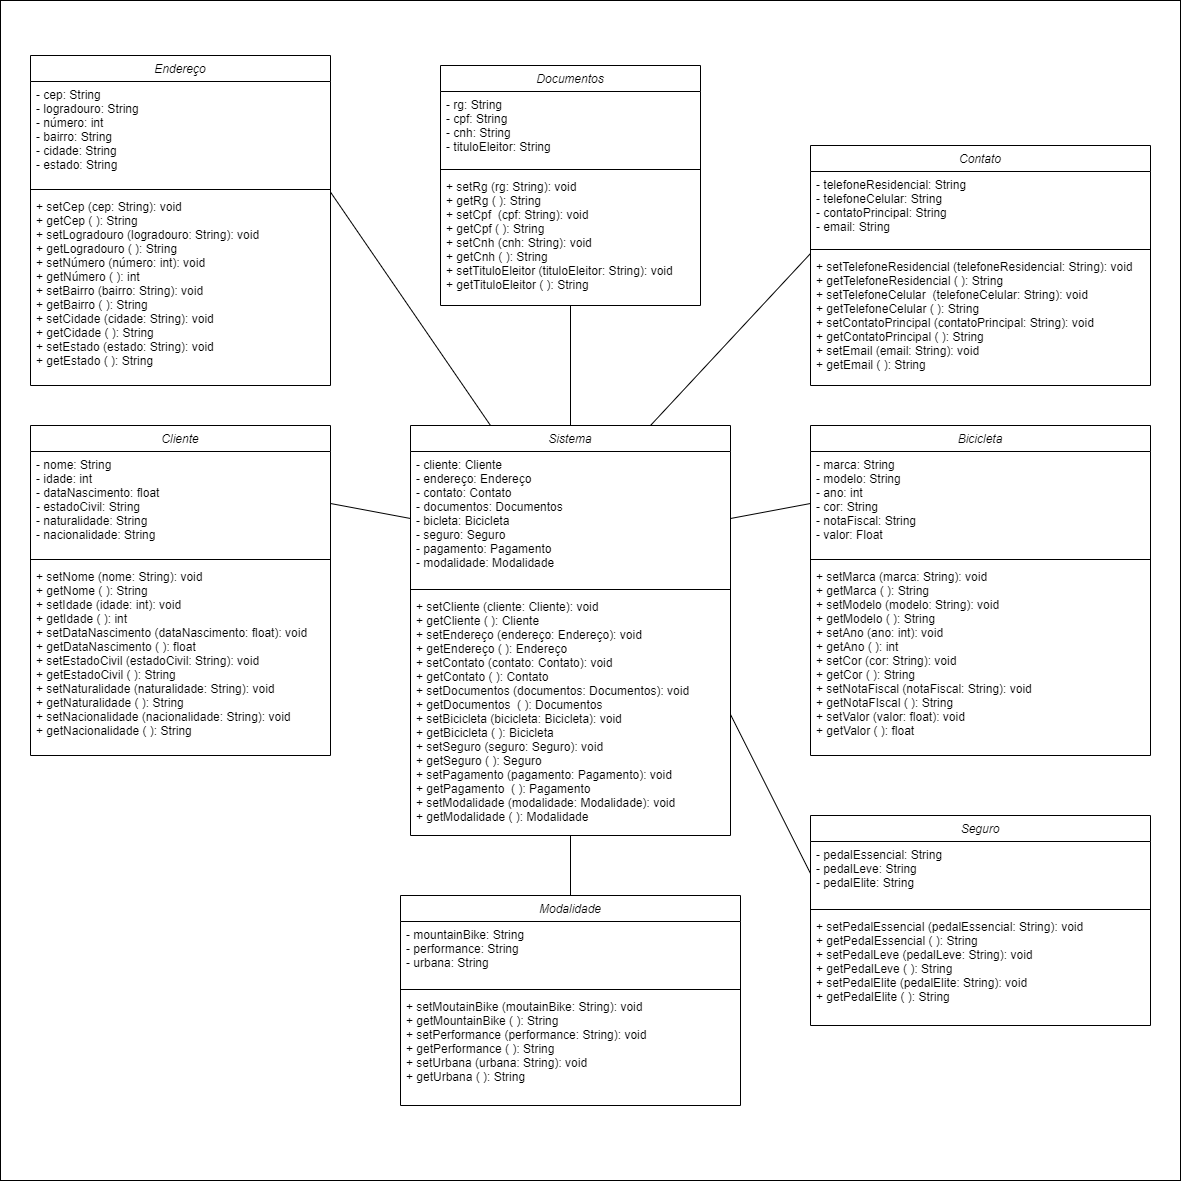

The diagram above was exported from draw.io. Its source (the exported page's mxGraphModel, read from the mxfile embedded in the PNG):
<mxGraphModel dx="1647" dy="3274" grid="1" gridSize="10" guides="1" tooltips="1" connect="1" arrows="1" fold="1" page="1" pageScale="1" pageWidth="1654" pageHeight="2336" background="none" math="0" shadow="0">
  <root>
    <mxCell id="0" />
    <mxCell id="1" parent="0" />
    <mxCell id="J6I4glnIW8z_u_KvVyux-4" value="" style="whiteSpace=wrap;html=1;aspect=fixed;" vertex="1" parent="1">
      <mxGeometry x="210" y="-1795" width="1180" height="1180" as="geometry" />
    </mxCell>
    <mxCell id="zL4lBl_w_6wt01Ga6cjc-1" value="Cliente" style="swimlane;fontStyle=2;align=center;verticalAlign=top;childLayout=stackLayout;horizontal=1;startSize=26;horizontalStack=0;resizeParent=1;resizeLast=0;collapsible=1;marginBottom=0;rounded=0;shadow=0;strokeWidth=1;" parent="1" vertex="1">
      <mxGeometry x="240" y="-1370" width="300" height="330" as="geometry">
        <mxRectangle x="230" y="140" width="160" height="26" as="alternateBounds" />
      </mxGeometry>
    </mxCell>
    <mxCell id="zL4lBl_w_6wt01Ga6cjc-2" value="- nome: String&#10;- idade: int&#10;- dataNascimento: float&#10;- estadoCivil: String&#10;- naturalidade: String&#10;- nacionalidade: String&#10;" style="text;align=left;verticalAlign=top;spacingLeft=4;spacingRight=4;overflow=hidden;rotatable=0;points=[[0,0.5],[1,0.5]];portConstraint=eastwest;" parent="zL4lBl_w_6wt01Ga6cjc-1" vertex="1">
      <mxGeometry y="26" width="300" height="104" as="geometry" />
    </mxCell>
    <mxCell id="zL4lBl_w_6wt01Ga6cjc-3" value="" style="line;html=1;strokeWidth=1;align=left;verticalAlign=middle;spacingTop=-1;spacingLeft=3;spacingRight=3;rotatable=0;labelPosition=right;points=[];portConstraint=eastwest;" parent="zL4lBl_w_6wt01Ga6cjc-1" vertex="1">
      <mxGeometry y="130" width="300" height="8" as="geometry" />
    </mxCell>
    <mxCell id="d1qdAVyWSVOO6TDmFVYL-8" value="+ setNome (nome: String): void&#10;+ getNome ( ): String&#10;+ setIdade (idade: int): void&#10;+ getIdade ( ): int&#10;+ setDataNascimento (dataNascimento: float): void&#10;+ getDataNascimento ( ): float&#10;+ setEstadoCivil (estadoCivil: String): void&#10;+ getEstadoCivil ( ): String&#10;+ setNaturalidade (naturalidade: String): void&#10;+ getNaturalidade ( ): String&#10;+ setNacionalidade (nacionalidade: String): void&#10;+ getNacionalidade ( ): String&#10;" style="text;align=left;verticalAlign=top;spacingLeft=4;spacingRight=4;overflow=hidden;rotatable=0;points=[[0,0.5],[1,0.5]];portConstraint=eastwest;" parent="zL4lBl_w_6wt01Ga6cjc-1" vertex="1">
      <mxGeometry y="138" width="300" height="192" as="geometry" />
    </mxCell>
    <mxCell id="zL4lBl_w_6wt01Ga6cjc-15" value="Sistema" style="swimlane;fontStyle=2;align=center;verticalAlign=top;childLayout=stackLayout;horizontal=1;startSize=26;horizontalStack=0;resizeParent=1;resizeLast=0;collapsible=1;marginBottom=0;rounded=0;shadow=0;strokeWidth=1;" parent="1" vertex="1">
      <mxGeometry x="620" y="-1370" width="320" height="410" as="geometry">
        <mxRectangle x="230" y="140" width="160" height="26" as="alternateBounds" />
      </mxGeometry>
    </mxCell>
    <mxCell id="zL4lBl_w_6wt01Ga6cjc-16" value="- cliente: Cliente&#10;- endereço: Endereço&#10;- contato: Contato&#10;- documentos: Documentos&#10;- bicleta: Bicicleta&#10;- seguro: Seguro&#10;- pagamento: Pagamento&#10;- modalidade: Modalidade&#10;" style="text;align=left;verticalAlign=top;spacingLeft=4;spacingRight=4;overflow=hidden;rotatable=0;points=[[0,0.5],[1,0.5]];portConstraint=eastwest;" parent="zL4lBl_w_6wt01Ga6cjc-15" vertex="1">
      <mxGeometry y="26" width="320" height="134" as="geometry" />
    </mxCell>
    <mxCell id="zL4lBl_w_6wt01Ga6cjc-17" value="" style="line;html=1;strokeWidth=1;align=left;verticalAlign=middle;spacingTop=-1;spacingLeft=3;spacingRight=3;rotatable=0;labelPosition=right;points=[];portConstraint=eastwest;" parent="zL4lBl_w_6wt01Ga6cjc-15" vertex="1">
      <mxGeometry y="160" width="320" height="8" as="geometry" />
    </mxCell>
    <mxCell id="zL4lBl_w_6wt01Ga6cjc-18" value="+ setCliente (cliente: Cliente): void&#10;+ getCliente ( ): Cliente&#10;+ setEndereço (endereço: Endereço): void&#10;+ getEndereço ( ): Endereço&#10;+ setContato (contato: Contato): void&#10;+ getContato ( ): Contato&#10;+ setDocumentos (documentos: Documentos): void&#10;+ getDocumentos  ( ): Documentos&#10;+ setBicicleta (bicicleta: Bicicleta): void&#10;+ getBicicleta ( ): Bicicleta&#10;+ setSeguro (seguro: Seguro): void&#10;+ getSeguro ( ): Seguro&#10;+ setPagamento (pagamento: Pagamento): void&#10;+ getPagamento  ( ): Pagamento&#10;+ setModalidade (modalidade: Modalidade): void&#10;+ getModalidade ( ): Modalidade&#10;" style="text;align=left;verticalAlign=top;spacingLeft=4;spacingRight=4;overflow=hidden;rotatable=0;points=[[0,0.5],[1,0.5]];portConstraint=eastwest;" parent="zL4lBl_w_6wt01Ga6cjc-15" vertex="1">
      <mxGeometry y="168" width="320" height="242" as="geometry" />
    </mxCell>
    <mxCell id="d1qdAVyWSVOO6TDmFVYL-9" value="Endereço" style="swimlane;fontStyle=2;align=center;verticalAlign=top;childLayout=stackLayout;horizontal=1;startSize=26;horizontalStack=0;resizeParent=1;resizeLast=0;collapsible=1;marginBottom=0;rounded=0;shadow=0;strokeWidth=1;" parent="1" vertex="1">
      <mxGeometry x="240" y="-1740" width="300" height="330" as="geometry">
        <mxRectangle x="230" y="140" width="160" height="26" as="alternateBounds" />
      </mxGeometry>
    </mxCell>
    <mxCell id="d1qdAVyWSVOO6TDmFVYL-10" value="- cep: String&#10;- logradouro: String&#10;- número: int&#10;- bairro: String&#10;- cidade: String&#10;- estado: String" style="text;align=left;verticalAlign=top;spacingLeft=4;spacingRight=4;overflow=hidden;rotatable=0;points=[[0,0.5],[1,0.5]];portConstraint=eastwest;" parent="d1qdAVyWSVOO6TDmFVYL-9" vertex="1">
      <mxGeometry y="26" width="300" height="104" as="geometry" />
    </mxCell>
    <mxCell id="d1qdAVyWSVOO6TDmFVYL-11" value="" style="line;html=1;strokeWidth=1;align=left;verticalAlign=middle;spacingTop=-1;spacingLeft=3;spacingRight=3;rotatable=0;labelPosition=right;points=[];portConstraint=eastwest;" parent="d1qdAVyWSVOO6TDmFVYL-9" vertex="1">
      <mxGeometry y="130" width="300" height="8" as="geometry" />
    </mxCell>
    <mxCell id="d1qdAVyWSVOO6TDmFVYL-12" value="+ setCep (cep: String): void&#10;+ getCep ( ): String&#10;+ setLogradouro (logradouro: String): void&#10;+ getLogradouro ( ): String&#10;+ setNúmero (número: int): void&#10;+ getNúmero ( ): int&#10;+ setBairro (bairro: String): void&#10;+ getBairro ( ): String&#10;+ setCidade (cidade: String): void&#10;+ getCidade ( ): String&#10;+ setEstado (estado: String): void&#10;+ getEstado ( ): String" style="text;align=left;verticalAlign=top;spacingLeft=4;spacingRight=4;overflow=hidden;rotatable=0;points=[[0,0.5],[1,0.5]];portConstraint=eastwest;" parent="d1qdAVyWSVOO6TDmFVYL-9" vertex="1">
      <mxGeometry y="138" width="300" height="192" as="geometry" />
    </mxCell>
    <mxCell id="d1qdAVyWSVOO6TDmFVYL-13" value="Contato" style="swimlane;fontStyle=2;align=center;verticalAlign=top;childLayout=stackLayout;horizontal=1;startSize=26;horizontalStack=0;resizeParent=1;resizeLast=0;collapsible=1;marginBottom=0;rounded=0;shadow=0;strokeWidth=1;" parent="1" vertex="1">
      <mxGeometry x="1020" y="-1650" width="340" height="240" as="geometry">
        <mxRectangle x="230" y="140" width="160" height="26" as="alternateBounds" />
      </mxGeometry>
    </mxCell>
    <mxCell id="d1qdAVyWSVOO6TDmFVYL-14" value="- telefoneResidencial: String&#10;- telefoneCelular: String&#10;- contatoPrincipal: String&#10;- email: String" style="text;align=left;verticalAlign=top;spacingLeft=4;spacingRight=4;overflow=hidden;rotatable=0;points=[[0,0.5],[1,0.5]];portConstraint=eastwest;" parent="d1qdAVyWSVOO6TDmFVYL-13" vertex="1">
      <mxGeometry y="26" width="340" height="74" as="geometry" />
    </mxCell>
    <mxCell id="d1qdAVyWSVOO6TDmFVYL-15" value="" style="line;html=1;strokeWidth=1;align=left;verticalAlign=middle;spacingTop=-1;spacingLeft=3;spacingRight=3;rotatable=0;labelPosition=right;points=[];portConstraint=eastwest;" parent="d1qdAVyWSVOO6TDmFVYL-13" vertex="1">
      <mxGeometry y="100" width="340" height="8" as="geometry" />
    </mxCell>
    <mxCell id="d1qdAVyWSVOO6TDmFVYL-16" value="+ setTelefoneResidencial (telefoneResidencial: String): void&#10;+ getTelefoneResidencial ( ): String&#10;+ setTelefoneCelular  (telefoneCelular: String): void&#10;+ getTelefoneCelular ( ): String&#10;+ setContatoPrincipal (contatoPrincipal: String): void&#10;+ getContatoPrincipal ( ): String&#10;+ setEmail (email: String): void&#10;+ getEmail ( ): String" style="text;align=left;verticalAlign=top;spacingLeft=4;spacingRight=4;overflow=hidden;rotatable=0;points=[[0,0.5],[1,0.5]];portConstraint=eastwest;" parent="d1qdAVyWSVOO6TDmFVYL-13" vertex="1">
      <mxGeometry y="108" width="340" height="132" as="geometry" />
    </mxCell>
    <mxCell id="d1qdAVyWSVOO6TDmFVYL-17" value="Documentos" style="swimlane;fontStyle=2;align=center;verticalAlign=top;childLayout=stackLayout;horizontal=1;startSize=26;horizontalStack=0;resizeParent=1;resizeLast=0;collapsible=1;marginBottom=0;rounded=0;shadow=0;strokeWidth=1;" parent="1" vertex="1">
      <mxGeometry x="650" y="-1730" width="260" height="240" as="geometry">
        <mxRectangle x="230" y="140" width="160" height="26" as="alternateBounds" />
      </mxGeometry>
    </mxCell>
    <mxCell id="d1qdAVyWSVOO6TDmFVYL-18" value="- rg: String&#10;- cpf: String&#10;- cnh: String&#10;- tituloEleitor: String" style="text;align=left;verticalAlign=top;spacingLeft=4;spacingRight=4;overflow=hidden;rotatable=0;points=[[0,0.5],[1,0.5]];portConstraint=eastwest;" parent="d1qdAVyWSVOO6TDmFVYL-17" vertex="1">
      <mxGeometry y="26" width="260" height="74" as="geometry" />
    </mxCell>
    <mxCell id="d1qdAVyWSVOO6TDmFVYL-19" value="" style="line;html=1;strokeWidth=1;align=left;verticalAlign=middle;spacingTop=-1;spacingLeft=3;spacingRight=3;rotatable=0;labelPosition=right;points=[];portConstraint=eastwest;" parent="d1qdAVyWSVOO6TDmFVYL-17" vertex="1">
      <mxGeometry y="100" width="260" height="8" as="geometry" />
    </mxCell>
    <mxCell id="d1qdAVyWSVOO6TDmFVYL-20" value="+ setRg (rg: String): void&#10;+ getRg ( ): String&#10;+ setCpf  (cpf: String): void&#10;+ getCpf ( ): String&#10;+ setCnh (cnh: String): void&#10;+ getCnh ( ): String&#10;+ setTituloEleitor (tituloEleitor: String): void&#10;+ getTituloEleitor ( ): String" style="text;align=left;verticalAlign=top;spacingLeft=4;spacingRight=4;overflow=hidden;rotatable=0;points=[[0,0.5],[1,0.5]];portConstraint=eastwest;" parent="d1qdAVyWSVOO6TDmFVYL-17" vertex="1">
      <mxGeometry y="108" width="260" height="132" as="geometry" />
    </mxCell>
    <mxCell id="d1qdAVyWSVOO6TDmFVYL-22" value="Bicicleta" style="swimlane;fontStyle=2;align=center;verticalAlign=top;childLayout=stackLayout;horizontal=1;startSize=26;horizontalStack=0;resizeParent=1;resizeLast=0;collapsible=1;marginBottom=0;rounded=0;shadow=0;strokeWidth=1;" parent="1" vertex="1">
      <mxGeometry x="1020" y="-1370" width="340" height="330" as="geometry">
        <mxRectangle x="230" y="140" width="160" height="26" as="alternateBounds" />
      </mxGeometry>
    </mxCell>
    <mxCell id="d1qdAVyWSVOO6TDmFVYL-23" value="- marca: String&#10;- modelo: String&#10;- ano: int&#10;- cor: String&#10;- notaFiscal: String&#10;- valor: Float" style="text;align=left;verticalAlign=top;spacingLeft=4;spacingRight=4;overflow=hidden;rotatable=0;points=[[0,0.5],[1,0.5]];portConstraint=eastwest;" parent="d1qdAVyWSVOO6TDmFVYL-22" vertex="1">
      <mxGeometry y="26" width="340" height="104" as="geometry" />
    </mxCell>
    <mxCell id="d1qdAVyWSVOO6TDmFVYL-24" value="" style="line;html=1;strokeWidth=1;align=left;verticalAlign=middle;spacingTop=-1;spacingLeft=3;spacingRight=3;rotatable=0;labelPosition=right;points=[];portConstraint=eastwest;" parent="d1qdAVyWSVOO6TDmFVYL-22" vertex="1">
      <mxGeometry y="130" width="340" height="8" as="geometry" />
    </mxCell>
    <mxCell id="d1qdAVyWSVOO6TDmFVYL-25" value="+ setMarca (marca: String): void&#10;+ getMarca ( ): String&#10;+ setModelo (modelo: String): void&#10;+ getModelo ( ): String&#10;+ setAno (ano: int): void&#10;+ getAno ( ): int&#10;+ setCor (cor: String): void&#10;+ getCor ( ): String&#10;+ setNotaFiscal (notaFiscal: String): void&#10;+ getNotaFIscal ( ): String&#10;+ setValor (valor: float): void&#10;+ getValor ( ): float&#10;" style="text;align=left;verticalAlign=top;spacingLeft=4;spacingRight=4;overflow=hidden;rotatable=0;points=[[0,0.5],[1,0.5]];portConstraint=eastwest;" parent="d1qdAVyWSVOO6TDmFVYL-22" vertex="1">
      <mxGeometry y="138" width="340" height="192" as="geometry" />
    </mxCell>
    <mxCell id="d1qdAVyWSVOO6TDmFVYL-26" value="Seguro" style="swimlane;fontStyle=2;align=center;verticalAlign=top;childLayout=stackLayout;horizontal=1;startSize=26;horizontalStack=0;resizeParent=1;resizeLast=0;collapsible=1;marginBottom=0;rounded=0;shadow=0;strokeWidth=1;" parent="1" vertex="1">
      <mxGeometry x="1020" y="-980" width="340" height="210" as="geometry">
        <mxRectangle x="230" y="140" width="160" height="26" as="alternateBounds" />
      </mxGeometry>
    </mxCell>
    <mxCell id="d1qdAVyWSVOO6TDmFVYL-27" value="- pedalEssencial: String&#10;- pedalLeve: String&#10;- pedalElite: String" style="text;align=left;verticalAlign=top;spacingLeft=4;spacingRight=4;overflow=hidden;rotatable=0;points=[[0,0.5],[1,0.5]];portConstraint=eastwest;" parent="d1qdAVyWSVOO6TDmFVYL-26" vertex="1">
      <mxGeometry y="26" width="340" height="64" as="geometry" />
    </mxCell>
    <mxCell id="d1qdAVyWSVOO6TDmFVYL-28" value="" style="line;html=1;strokeWidth=1;align=left;verticalAlign=middle;spacingTop=-1;spacingLeft=3;spacingRight=3;rotatable=0;labelPosition=right;points=[];portConstraint=eastwest;" parent="d1qdAVyWSVOO6TDmFVYL-26" vertex="1">
      <mxGeometry y="90" width="340" height="8" as="geometry" />
    </mxCell>
    <mxCell id="d1qdAVyWSVOO6TDmFVYL-29" value="+ setPedalEssencial (pedalEssencial: String): void&#10;+ getPedalEssencial ( ): String&#10;+ setPedalLeve (pedalLeve: String): void&#10;+ getPedalLeve ( ): String&#10;+ setPedalElite (pedalElite: String): void&#10;+ getPedalElite ( ): String" style="text;align=left;verticalAlign=top;spacingLeft=4;spacingRight=4;overflow=hidden;rotatable=0;points=[[0,0.5],[1,0.5]];portConstraint=eastwest;" parent="d1qdAVyWSVOO6TDmFVYL-26" vertex="1">
      <mxGeometry y="98" width="340" height="112" as="geometry" />
    </mxCell>
    <mxCell id="3bOzbFzMEbosnbC1CfWa-3" value="" style="endArrow=none;html=1;rounded=0;exitX=0.5;exitY=0;exitDx=0;exitDy=0;" parent="1" source="zL4lBl_w_6wt01Ga6cjc-15" target="d1qdAVyWSVOO6TDmFVYL-20" edge="1">
      <mxGeometry width="50" height="50" relative="1" as="geometry">
        <mxPoint x="790" y="-1340" as="sourcePoint" />
        <mxPoint x="840" y="-1390" as="targetPoint" />
      </mxGeometry>
    </mxCell>
    <mxCell id="3bOzbFzMEbosnbC1CfWa-4" value="" style="endArrow=none;html=1;rounded=0;entryX=-0.001;entryY=0.003;entryDx=0;entryDy=0;entryPerimeter=0;exitX=0.75;exitY=0;exitDx=0;exitDy=0;" parent="1" source="zL4lBl_w_6wt01Ga6cjc-15" target="d1qdAVyWSVOO6TDmFVYL-16" edge="1">
      <mxGeometry width="50" height="50" relative="1" as="geometry">
        <mxPoint x="790" y="-1340" as="sourcePoint" />
        <mxPoint x="840" y="-1390" as="targetPoint" />
      </mxGeometry>
    </mxCell>
    <mxCell id="3bOzbFzMEbosnbC1CfWa-5" value="" style="endArrow=none;html=1;rounded=0;entryX=1.001;entryY=-0.005;entryDx=0;entryDy=0;entryPerimeter=0;exitX=0.25;exitY=0;exitDx=0;exitDy=0;" parent="1" source="zL4lBl_w_6wt01Ga6cjc-15" target="d1qdAVyWSVOO6TDmFVYL-12" edge="1">
      <mxGeometry width="50" height="50" relative="1" as="geometry">
        <mxPoint x="790" y="-1340" as="sourcePoint" />
        <mxPoint x="840" y="-1390" as="targetPoint" />
      </mxGeometry>
    </mxCell>
    <mxCell id="3bOzbFzMEbosnbC1CfWa-6" value="" style="endArrow=none;html=1;rounded=0;entryX=0;entryY=0.5;entryDx=0;entryDy=0;exitX=1;exitY=0.5;exitDx=0;exitDy=0;" parent="1" source="zL4lBl_w_6wt01Ga6cjc-16" target="d1qdAVyWSVOO6TDmFVYL-23" edge="1">
      <mxGeometry width="50" height="50" relative="1" as="geometry">
        <mxPoint x="790" y="-1340" as="sourcePoint" />
        <mxPoint x="840" y="-1390" as="targetPoint" />
      </mxGeometry>
    </mxCell>
    <mxCell id="3bOzbFzMEbosnbC1CfWa-7" value="" style="endArrow=none;html=1;rounded=0;entryX=1;entryY=0.5;entryDx=0;entryDy=0;exitX=0;exitY=0.5;exitDx=0;exitDy=0;" parent="1" source="zL4lBl_w_6wt01Ga6cjc-16" target="zL4lBl_w_6wt01Ga6cjc-2" edge="1">
      <mxGeometry width="50" height="50" relative="1" as="geometry">
        <mxPoint x="790" y="-1340" as="sourcePoint" />
        <mxPoint x="840" y="-1390" as="targetPoint" />
      </mxGeometry>
    </mxCell>
    <mxCell id="3bOzbFzMEbosnbC1CfWa-8" value="" style="endArrow=none;html=1;rounded=0;entryX=0;entryY=0.5;entryDx=0;entryDy=0;exitX=1;exitY=0.5;exitDx=0;exitDy=0;" parent="1" source="zL4lBl_w_6wt01Ga6cjc-18" target="d1qdAVyWSVOO6TDmFVYL-27" edge="1">
      <mxGeometry width="50" height="50" relative="1" as="geometry">
        <mxPoint x="1150" y="-970" as="sourcePoint" />
        <mxPoint x="1060" y="-990" as="targetPoint" />
      </mxGeometry>
    </mxCell>
    <mxCell id="3bOzbFzMEbosnbC1CfWa-11" value="Modalidade" style="swimlane;fontStyle=2;align=center;verticalAlign=top;childLayout=stackLayout;horizontal=1;startSize=26;horizontalStack=0;resizeParent=1;resizeLast=0;collapsible=1;marginBottom=0;rounded=0;shadow=0;strokeWidth=1;" parent="1" vertex="1">
      <mxGeometry x="610" y="-900" width="340" height="210" as="geometry">
        <mxRectangle x="230" y="140" width="160" height="26" as="alternateBounds" />
      </mxGeometry>
    </mxCell>
    <mxCell id="3bOzbFzMEbosnbC1CfWa-12" value="- mountainBike: String&#10;- performance: String&#10;- urbana: String" style="text;align=left;verticalAlign=top;spacingLeft=4;spacingRight=4;overflow=hidden;rotatable=0;points=[[0,0.5],[1,0.5]];portConstraint=eastwest;" parent="3bOzbFzMEbosnbC1CfWa-11" vertex="1">
      <mxGeometry y="26" width="340" height="64" as="geometry" />
    </mxCell>
    <mxCell id="3bOzbFzMEbosnbC1CfWa-13" value="" style="line;html=1;strokeWidth=1;align=left;verticalAlign=middle;spacingTop=-1;spacingLeft=3;spacingRight=3;rotatable=0;labelPosition=right;points=[];portConstraint=eastwest;" parent="3bOzbFzMEbosnbC1CfWa-11" vertex="1">
      <mxGeometry y="90" width="340" height="8" as="geometry" />
    </mxCell>
    <mxCell id="3bOzbFzMEbosnbC1CfWa-14" value="+ setMoutainBike (moutainBike: String): void&#10;+ getMountainBike ( ): String&#10;+ setPerformance (performance: String): void&#10;+ getPerformance ( ): String&#10;+ setUrbana (urbana: String): void&#10;+ getUrbana ( ): String" style="text;align=left;verticalAlign=top;spacingLeft=4;spacingRight=4;overflow=hidden;rotatable=0;points=[[0,0.5],[1,0.5]];portConstraint=eastwest;" parent="3bOzbFzMEbosnbC1CfWa-11" vertex="1">
      <mxGeometry y="98" width="340" height="112" as="geometry" />
    </mxCell>
    <mxCell id="3bOzbFzMEbosnbC1CfWa-15" value="" style="endArrow=none;html=1;rounded=0;exitX=0.5;exitY=0;exitDx=0;exitDy=0;" parent="1" source="3bOzbFzMEbosnbC1CfWa-11" target="zL4lBl_w_6wt01Ga6cjc-18" edge="1">
      <mxGeometry width="50" height="50" relative="1" as="geometry">
        <mxPoint x="1020" y="-980" as="sourcePoint" />
        <mxPoint x="1070" y="-1030" as="targetPoint" />
      </mxGeometry>
    </mxCell>
  </root>
</mxGraphModel>